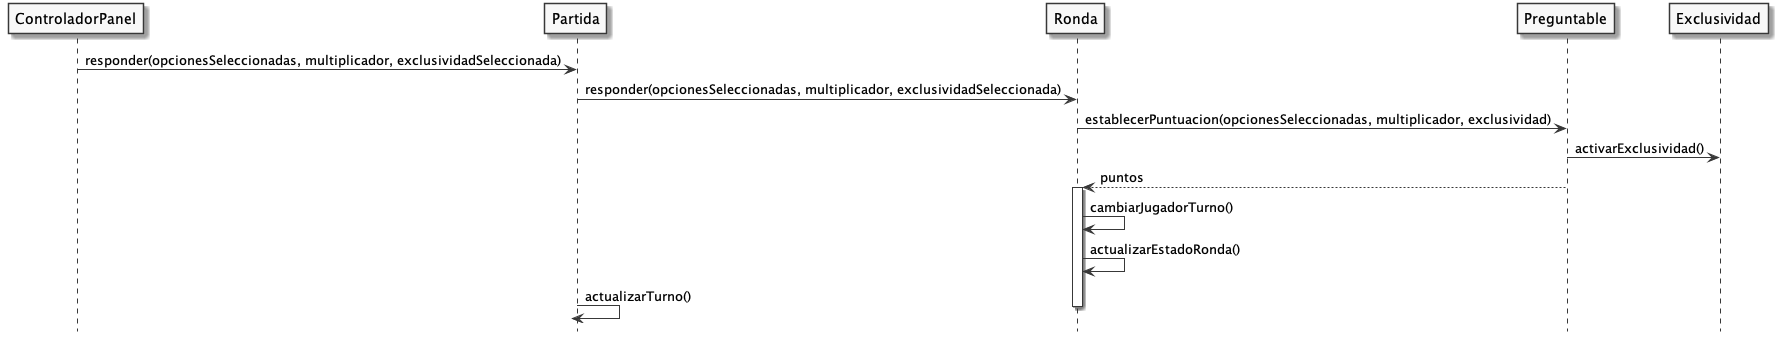

The diagram above was rendered by PlantUML. Its source (embedded in the PNG):
@startuml
!include vista.iuml
hide footbox

    ControladorPanel -> Partida: responder(opcionesSeleccionadas, multiplicador, exclusividadSeleccionada)

    Partida -> Ronda: responder(opcionesSeleccionadas, multiplicador, exclusividadSeleccionada)

    Ronda -> Preguntable: establecerPuntuacion(opcionesSeleccionadas, multiplicador, exclusividad)

    Preguntable -> Exclusividad: activarExclusividad()

    Preguntable --> Ronda: puntos

    activate Ronda

    Ronda -> Ronda: cambiarJugadorTurno()

    Ronda -> Ronda: actualizarEstadoRonda()

    Partida -> Partida: actualizarTurno()

    deactivate Ronda

@enduml